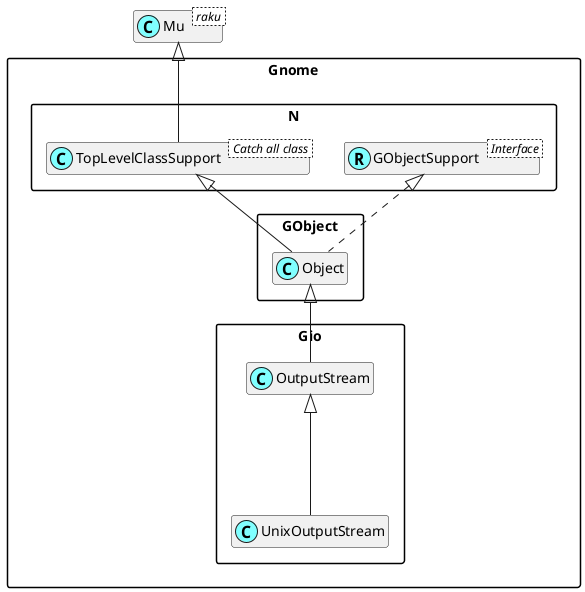

The diagram above was rendered by PlantUML. Its source (embedded in the PNG):
@startuml
'scale 0.8

skinparam packageStyle rectangle
skinparam stereotypeCBackgroundColor #80ffff
set namespaceSeparator ::
hide members

class Mu < raku >

class Gnome::N::TopLevelClassSupport < Catch all class >
Mu <|-- Gnome::N::TopLevelClassSupport

Interface Gnome::N::GObjectSupport < Interface >
class Gnome::N::GObjectSupport <<(R,#80ffff)>>
Gnome::Gio::OutputStream <|--- Gnome::Gio::UnixOutputStream
Gnome::GObject::Object <|-- Gnome::Gio::OutputStream
Gnome::N::TopLevelClassSupport <|-- Gnome::GObject::Object
Gnome::N::GObjectSupport <|. Gnome::GObject::Object

@enduml